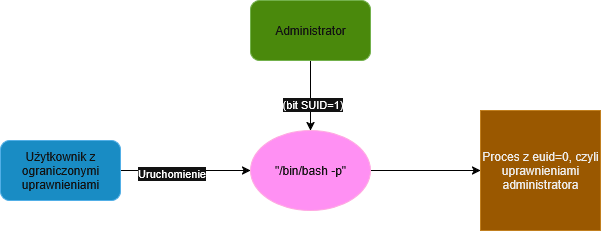

The diagram above was exported from draw.io. Its source (the exported page's mxGraphModel, read from the mxfile embedded in the PNG):
<mxGraphModel dx="1257" dy="938" grid="1" gridSize="10" guides="1" tooltips="1" connect="1" arrows="1" fold="1" page="1" pageScale="1" pageWidth="850" pageHeight="1100" math="0" shadow="0">
  <root>
    <mxCell id="0" />
    <mxCell id="1" parent="0" />
    <mxCell id="zY-tMj56ANNCXmde_FCD-7" style="edgeStyle=orthogonalEdgeStyle;rounded=0;orthogonalLoop=1;jettySize=auto;html=1;entryX=0;entryY=0.5;entryDx=0;entryDy=0;strokeColor=light-dark(#000000,#000000);" edge="1" parent="1" source="VyvOBXi4zYoO4qcPIi6Q-1" target="zY-tMj56ANNCXmde_FCD-1">
      <mxGeometry relative="1" as="geometry" />
    </mxCell>
    <mxCell id="zY-tMj56ANNCXmde_FCD-8" value="Uruchomienie" style="edgeLabel;html=1;align=center;verticalAlign=middle;resizable=0;points=[];" vertex="1" connectable="0" parent="zY-tMj56ANNCXmde_FCD-7">
      <mxGeometry x="-0.2364" y="-2" relative="1" as="geometry">
        <mxPoint as="offset" />
      </mxGeometry>
    </mxCell>
    <mxCell id="VyvOBXi4zYoO4qcPIi6Q-1" value="Użytkownik z ograniczonymi uprawnieniami" style="rounded=1;whiteSpace=wrap;html=1;fillColor=#1ba1e2;fontColor=#ffffff;strokeColor=#006EAF;" parent="1" vertex="1">
      <mxGeometry x="120" y="330" width="120" height="60" as="geometry" />
    </mxCell>
    <mxCell id="zY-tMj56ANNCXmde_FCD-9" style="edgeStyle=orthogonalEdgeStyle;rounded=0;orthogonalLoop=1;jettySize=auto;html=1;exitX=1;exitY=0.5;exitDx=0;exitDy=0;strokeColor=light-dark(#000000,#000000);" edge="1" parent="1" source="zY-tMj56ANNCXmde_FCD-1" target="zY-tMj56ANNCXmde_FCD-3">
      <mxGeometry relative="1" as="geometry" />
    </mxCell>
    <mxCell id="zY-tMj56ANNCXmde_FCD-1" value="&quot;/bin/bash -p&quot;" style="ellipse;whiteSpace=wrap;html=1;fillColor=#d80073;fontColor=#ffffff;strokeColor=#A50040;" vertex="1" parent="1">
      <mxGeometry x="370" y="320" width="120" height="80" as="geometry" />
    </mxCell>
    <mxCell id="zY-tMj56ANNCXmde_FCD-3" value="Proces z euid=0, czyli uprawnieniami administratora" style="whiteSpace=wrap;html=1;aspect=fixed;fillColor=#f0a30a;fontColor=#000000;strokeColor=#BD7000;" vertex="1" parent="1">
      <mxGeometry x="600" y="300" width="120" height="120" as="geometry" />
    </mxCell>
    <mxCell id="zY-tMj56ANNCXmde_FCD-5" style="edgeStyle=orthogonalEdgeStyle;rounded=0;orthogonalLoop=1;jettySize=auto;html=1;exitX=0.5;exitY=1;exitDx=0;exitDy=0;strokeColor=light-dark(#000000,#000000);" edge="1" parent="1" source="zY-tMj56ANNCXmde_FCD-4" target="zY-tMj56ANNCXmde_FCD-1">
      <mxGeometry relative="1" as="geometry" />
    </mxCell>
    <mxCell id="zY-tMj56ANNCXmde_FCD-6" value="(bit SUID=1)" style="edgeLabel;html=1;align=center;verticalAlign=middle;resizable=0;points=[];" vertex="1" connectable="0" parent="zY-tMj56ANNCXmde_FCD-5">
      <mxGeometry x="0.22" y="1" relative="1" as="geometry">
        <mxPoint as="offset" />
      </mxGeometry>
    </mxCell>
    <mxCell id="zY-tMj56ANNCXmde_FCD-4" value="Administrator" style="rounded=1;whiteSpace=wrap;html=1;fillColor=#60a917;fontColor=#ffffff;strokeColor=#2D7600;" vertex="1" parent="1">
      <mxGeometry x="370" y="190" width="120" height="60" as="geometry" />
    </mxCell>
  </root>
</mxGraphModel>